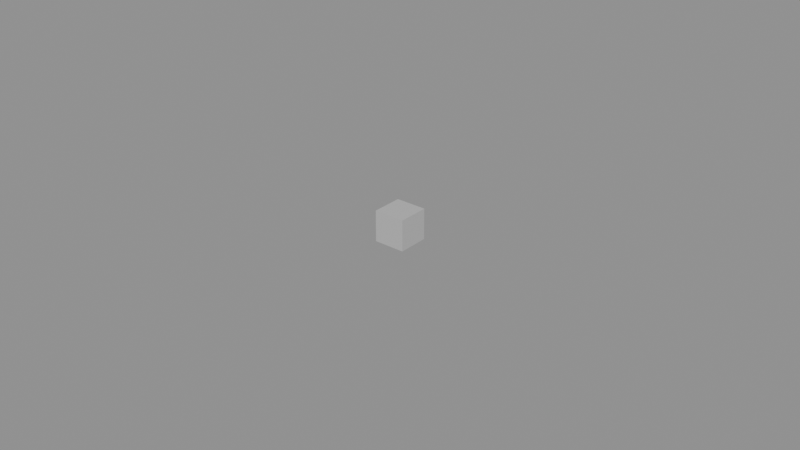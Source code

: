 # Source: FOS_SKULL.blend  (saved by Blender 5.1.30; exported with 4.5.12 LTS)
import bpy
from mathutils import Matrix  # noqa: F401  (used for matrix-valued properties, if any)

bpy.ops.wm.read_factory_settings(use_empty=True)
scene = bpy.context.scene
scene.name = 'Scene'

# ---- materials (node trees are filled in below, after node groups)
mat_lambert1 = bpy.data.materials.new('lambert1')
mat_lambert1.use_backface_culling = True
mat_lambert1.use_backface_culling_shadow = True

# ---- material node trees
mat_lambert1.use_nodes = True; mat_lambert1.node_tree.nodes.clear()
_N = mat_lambert1.node_tree.nodes; _L = mat_lambert1.node_tree.links
n0 = _N.new('ShaderNodeOutputMaterial'); n0.name = 'Material Output'; n0.location = (600, 0)
n1 = _N.new('ShaderNodeBsdfPrincipled'); n1.name = 'Principled BSDF'; n1.location = (250, 0)
n1.inputs[2].default_value = 0.9
n2 = _N.new('ShaderNodeRGB'); n2.name = 'Color'; n2.location = (-400, 300)
n2.outputs[0].default_value = (0.5, 0.5, 0.5, 1.0)
_L.new(n1.outputs[0], n0.inputs[0])
_L.new(n2.outputs[0], n1.inputs[0])
n0.is_active_output = True

# ---- meshes
me_fos_skull = bpy.data.meshes.new('FOS_SKULL')
me_fos_skull.from_pydata([(-0.004997, 0.4178, -0.004997), (-0.004997, 0.4078, 0.004997), (-0.004997, 0.4178, 0.004997), (-0.004997, 0.4078, -0.004997), (0.004997, 0.4178, 0.004997), (0.004997, 0.4078, -0.004997), (0.004997, 0.4178, -0.004997), (0.004997, 0.4078, 0.004997), (-0.004997, 0.4078, 0.004997), (0.004997, 0.4078, -0.004997), (0.004997, 0.4078, 0.004997), (-0.004997, 0.4078, -0.004997), (-0.004997, 0.4078, -0.004997), (0.004997, 0.4178, -0.004997), (0.004997, 0.4078, -0.004997), (-0.004997, 0.4178, -0.004997), (-0.004997, 0.4178, -0.004997), (0.004997, 0.4178, 0.004997), (0.004997, 0.4178, -0.004997), (-0.004997, 0.4178, 0.004997), (-0.004997, 0.4178, 0.004997), (0.004997, 0.4078, 0.004997), (0.004997, 0.4178, 0.004997), (-0.004997, 0.4078, 0.004997)], [], [(0, 1, 2), (3, 1, 0), (4, 5, 6), (7, 5, 4), (8, 9, 10), (11, 9, 8), (12, 13, 14), (15, 13, 12), (16, 17, 18), (19, 17, 16), (20, 21, 22), (23, 21, 20)])
me_fos_skull.polygons.foreach_set('use_smooth', [True] * 12)
_uv = me_fos_skull.uv_layers.new(name='UVMap')
_uv.uv.foreach_set('vector', [0.125, 0.25, 0.375, 0.0, 0.375, 0.25, 0.125, 0.0, 0.375, 0.0, 0.125, 0.25, 0.625, 0.25, 0.875, 0.0, 0.875, 0.25, 0.625, 0.0, 0.875, 0.0, 0.625, 0.25, 0.375, 1.0, 0.625, 0.75, 0.625, 1.0, 0.375, 0.75, 0.625, 0.75, 0.375, 1.0, 0.375, 0.75, 0.625, 0.5, 0.625, 0.75, 0.375, 0.5, 0.625, 0.5, 0.375, 0.75, 0.375, 0.5, 0.625, 0.25, 0.625, 0.5, 0.375, 0.25, 0.625, 0.25, 0.375, 0.5, 0.375, 0.25, 0.625, 0.0, 0.625, 0.25, 0.375, 0.0, 0.625, 0.0, 0.375, 0.25])
me_fos_skull.materials.append(mat_lambert1)
me_fos_skull.update()
me_fos_skull.normals_split_custom_set([tuple(v) for v in zip(*[iter([-1.0, 0.000983, 0.0009831, -1.0, 0.0009831, 0.000983, -1.0, 0.0009831, 0.000983, -1.0, 0.0009831, 0.000983, -1.0, 0.0009831, 0.000983, -1.0, 0.000983, 0.0009831, 1.0, -1.015e-08, -0.0009588, 1.0, 3.594e-08, -0.0009588, 1.0, -6.615e-08, -0.0009588, 1.0, 0.0, -0.0009588, 1.0, 3.594e-08, -0.0009588, 1.0, -1.015e-08, -0.0009588, 0.0009831, -1.0, 0.000983, 0.000983, -1.0, 0.0009831, 0.000983, -1.0, 0.0009831, 0.000983, -1.0, 0.0009831, 0.000983, -1.0, 0.0009831, 0.0009831, -1.0, 0.000983, 0.0, 9.318e-08, -1.0, 0.0, 9.318e-08, -1.0, 0.0, 9.318e-08, -1.0, 0.0, 9.318e-08, -1.0, 0.0, 9.318e-08, -1.0, 0.0, 9.318e-08, -1.0, 4.58e-08, 1.0, -0.0009588, 0.0, 1.0, -0.0009588, -4.602e-08, 1.0, -0.0009588, -4.191e-11, 1.0, -0.0009588, 0.0, 1.0, -0.0009588, 4.58e-08, 1.0, -0.0009588, 0.0009831, 0.0009829, 1.0, 0.000983, 0.000983, 1.0, 0.000983, 0.000983, 1.0, 0.000983, 0.000983, 1.0, 0.000983, 0.000983, 1.0, 0.0009831, 0.0009829, 1.0])] * 3)])

# ---- objects
ob_fos_skull = bpy.data.objects.new('FOS_SKULL', me_fos_skull)

# ---- transforms, parenting, visibility, modifiers, constraints
ob_fos_skull.location = (0.0, 0.0, 0.0)

# ---- collection membership
scene.collection.objects.link(ob_fos_skull)

# ---- scene / render settings (as saved in the file)
scene.frame_start = 1; scene.frame_end = 250; scene.frame_set(1)
scene.render.engine = 'BLENDER_EEVEE_NEXT'
scene.render.bake_bias = 0.0
scene.render.bake_samples = 0
scene.cycles.sampling_pattern = 'TABULATED_SOBOL'
scene.eevee.use_volume_custom_range = False
bpy.context.view_layer.update()

# ---- added for rendering (the .blend has no active camera and no usable light): camera, sun + grey world if the file has none
cam_auto = bpy.data.cameras.new('AutoCamera')
cam_auto.lens = 50.0
cam_auto.sensor_width = 36.0
cam_auto.clip_end = 1000.0
ob_auto_camera = bpy.data.objects.new('AutoCamera', cam_auto)
scene.collection.objects.link(ob_auto_camera)
ob_auto_camera.location = (0.185045, 0.19071, 0.148036)
ob_auto_camera.rotation_euler = (1.09748, -7.21219e-08, 0.694738)
scene.camera = ob_auto_camera
light_auto_sun = bpy.data.lights.new('AutoSun', 'SUN')
light_auto_sun.energy = 3.0
light_auto_sun.angle = 0.0523599
ob_auto_sun = bpy.data.objects.new('AutoSun', light_auto_sun)
scene.collection.objects.link(ob_auto_sun)
ob_auto_sun.rotation_euler = (0.872665, 0.174533, 0.523599)
if scene.world is None:
    world_auto = bpy.data.worlds.new('AutoWorld')
    world_auto.color = (0.3, 0.3, 0.3)
    scene.world = world_auto
bpy.context.view_layer.update()
